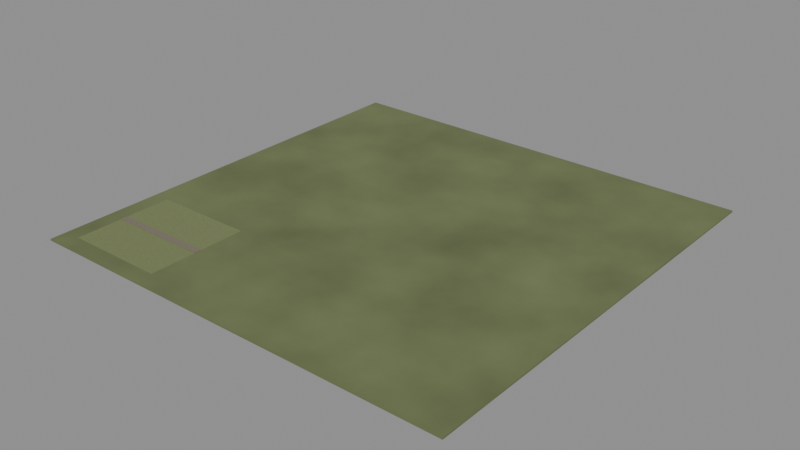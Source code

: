# Source: 00002.blend  (saved by Blender 4.5.90; exported with 4.5.12 LTS)
import bpy
from mathutils import Matrix  # noqa: F401  (used for matrix-valued properties, if any)

bpy.ops.wm.read_factory_settings(use_empty=True)
scene = bpy.context.scene
scene.name = 'Scene'

# ---- materials (node trees are filled in below, after node groups)
mat_world_soil = bpy.data.materials.new('world/Soil')
mat_world_soil.diffuse_color = (0.2, 0.24, 0.1, 1.0)
mat_area_0_0_settlement_soil = bpy.data.materials.new('area-0-0/Settlement soil')
mat_area_0_0_settlement_soil.diffuse_color = (0.2, 0.235, 0.1, 1.0)
mat_area_0_0_gravel = bpy.data.materials.new('area-0-0/Gravel')
mat_area_0_0_gravel.diffuse_color = (0.22, 0.19, 0.145, 1.0)

# ---- material node trees
mat_world_soil.use_nodes = True; mat_world_soil.node_tree.nodes.clear()
_N = mat_world_soil.node_tree.nodes; _L = mat_world_soil.node_tree.links
n0 = _N.new('ShaderNodeBsdfPrincipled'); n0.name = 'Principled BSDF'; n0.location = (-200, 100)
n0.inputs[2].default_value = 0.8
n1 = _N.new('ShaderNodeOutputMaterial'); n1.name = 'Material Output'; n1.location = (200, 100)
n2 = _N.new('ShaderNodeTexNoise'); n2.name = 'Noise Texture'; n2.location = (0, 0)
n2.inputs[3].default_value = 4.0
n3 = _N.new('ShaderNodeValToRGB'); n3.name = 'Color Ramp'; n3.location = (0, 0)
while len(n3.color_ramp.elements) > 1: n3.color_ramp.elements.remove(n3.color_ramp.elements[-1])
n3.color_ramp.elements[0].position = 0.0; n3.color_ramp.elements[0].color = (0.08, 0.096, 0.04, 1.0)
_e = n3.color_ramp.elements.new(1.0); _e.color = (0.2, 0.24, 0.1, 1.0)
n4 = _N.new('ShaderNodeBump'); n4.name = 'Bump'; n4.location = (0, 0)
n4.inputs[0].default_value = 0.2
n4.inputs[1].default_value = 0.035
_L.new(n0.outputs[0], n1.inputs[0])
_L.new(n2.outputs[0], n3.inputs[0])
_L.new(n3.outputs[0], n0.inputs[0])
_L.new(n2.outputs[0], n4.inputs[3])
_L.new(n4.outputs[0], n0.inputs[5])
n1.is_active_output = True
mat_area_0_0_settlement_soil.use_nodes = True; mat_area_0_0_settlement_soil.node_tree.nodes.clear()
_N = mat_area_0_0_settlement_soil.node_tree.nodes; _L = mat_area_0_0_settlement_soil.node_tree.links
n0 = _N.new('ShaderNodeBsdfPrincipled'); n0.name = 'Principled BSDF'; n0.location = (0, 0)
n1 = _N.new('ShaderNodeOutputMaterial'); n1.name = 'Material Output'; n1.location = (0, 0)
n2 = _N.new('ShaderNodeNewGeometry'); n2.name = 'World metre coordinates'; n2.location = (0, 0)
n3 = _N.new('ShaderNodeTexNoise'); n3.name = 'Surface color variation'; n3.location = (0, 0)
n3.inputs[2].default_value = 1.8
n3.inputs[3].default_value = 3.0
n4 = _N.new('ShaderNodeValToRGB'); n4.name = 'Color Ramp'; n4.location = (0, 0)
while len(n4.color_ramp.elements) > 1: n4.color_ramp.elements.remove(n4.color_ramp.elements[-1])
n4.color_ramp.elements[0].position = 0.15; n4.color_ramp.elements[0].color = (0.144, 0.1692, 0.072, 1.0)
_e = n4.color_ramp.elements.new(0.85); _e.color = (0.21, 0.2467, 0.105, 1.0)
n5 = _N.new('ShaderNodeTexNoise'); n5.name = 'Surface grain in metres'; n5.location = (0, 0)
n5.inputs[2].default_value = 65.0
n6 = _N.new('ShaderNodeBump'); n6.name = 'Surface relief'; n6.location = (0, 0)
n6.inputs[0].default_value = 0.18
n6.inputs[1].default_value = 0.006
n7 = _N.new('ShaderNodeMath'); n7.name = 'Surface roughness'; n7.location = (0, 0)
n7.operation = 'MULTIPLY_ADD'
n7.use_clamp = True
n7.inputs[1].default_value = 0.12
n7.inputs[2].default_value = 0.74
_L.new(n0.outputs[0], n1.inputs[0])
_L.new(n2.outputs[0], n3.inputs[0])
_L.new(n3.outputs[0], n4.inputs[0])
_L.new(n4.outputs[0], n0.inputs[0])
_L.new(n2.outputs[0], n5.inputs[0])
_L.new(n5.outputs[0], n6.inputs[3])
_L.new(n6.outputs[0], n0.inputs[5])
_L.new(n3.outputs[0], n7.inputs[0])
_L.new(n7.outputs[0], n0.inputs[2])
n1.is_active_output = True
mat_area_0_0_gravel.use_nodes = True; mat_area_0_0_gravel.node_tree.nodes.clear()
_N = mat_area_0_0_gravel.node_tree.nodes; _L = mat_area_0_0_gravel.node_tree.links
n0 = _N.new('ShaderNodeBsdfPrincipled'); n0.name = 'Principled BSDF'; n0.location = (0, 0)
n1 = _N.new('ShaderNodeOutputMaterial'); n1.name = 'Material Output'; n1.location = (0, 0)
n2 = _N.new('ShaderNodeNewGeometry'); n2.name = 'World metre coordinates'; n2.location = (0, 0)
n3 = _N.new('ShaderNodeTexNoise'); n3.name = 'Surface color variation'; n3.location = (0, 0)
n3.inputs[2].default_value = 1.8
n3.inputs[3].default_value = 3.0
n4 = _N.new('ShaderNodeValToRGB'); n4.name = 'Color Ramp'; n4.location = (0, 0)
while len(n4.color_ramp.elements) > 1: n4.color_ramp.elements.remove(n4.color_ramp.elements[-1])
n4.color_ramp.elements[0].position = 0.15; n4.color_ramp.elements[0].color = (0.1584, 0.1368, 0.1044, 1.0)
_e = n4.color_ramp.elements.new(0.85); _e.color = (0.231, 0.1995, 0.1523, 1.0)
n5 = _N.new('ShaderNodeTexNoise'); n5.name = 'Surface grain in metres'; n5.location = (0, 0)
n5.inputs[2].default_value = 65.0
n6 = _N.new('ShaderNodeBump'); n6.name = 'Surface relief'; n6.location = (0, 0)
n6.inputs[0].default_value = 0.18
n6.inputs[1].default_value = 0.006
n7 = _N.new('ShaderNodeMath'); n7.name = 'Surface roughness'; n7.location = (0, 0)
n7.operation = 'MULTIPLY_ADD'
n7.use_clamp = True
n7.inputs[1].default_value = 0.12
n7.inputs[2].default_value = 0.74
_L.new(n0.outputs[0], n1.inputs[0])
_L.new(n2.outputs[0], n3.inputs[0])
_L.new(n3.outputs[0], n4.inputs[0])
_L.new(n4.outputs[0], n0.inputs[0])
_L.new(n2.outputs[0], n5.inputs[0])
_L.new(n5.outputs[0], n6.inputs[3])
_L.new(n6.outputs[0], n0.inputs[5])
_L.new(n3.outputs[0], n7.inputs[0])
_L.new(n7.outputs[0], n0.inputs[2])
n1.is_active_output = True

# ---- meshes
me_world_ground = bpy.data.meshes.new('world/Ground')
me_world_ground.from_pydata([(-130.0, -130.0, -1.2), (130.0, -130.0, -1.2), (130.0, 130.0, -1.2), (-130.0, 130.0, -1.2), (-130.0, -130.0, -0.2), (130.0, -130.0, -0.2), (130.0, 130.0, -0.2), (-130.0, 130.0, -0.2)], [], [(0, 3, 2, 1), (4, 5, 6, 7), (0, 1, 5, 4), (1, 2, 6, 5), (2, 3, 7, 6), (3, 0, 4, 7)])
me_world_ground.materials.append(mat_world_soil)
me_world_ground.update()
me_area_0_0_block_ground = bpy.data.meshes.new('area-0-0/Block ground')
me_area_0_0_block_ground.from_pydata([(-120.0, -120.0, -0.39), (-60.0, -120.0, -0.39), (-60.0, -60.0, -0.39), (-120.0, -60.0, -0.39), (-120.0, -120.0, -0.19), (-60.0, -120.0, -0.19), (-60.0, -60.0, -0.19), (-120.0, -60.0, -0.19)], [], [(0, 3, 2, 1), (4, 5, 6, 7), (0, 1, 5, 4), (1, 2, 6, 5), (2, 3, 7, 6), (3, 0, 4, 7)])
me_area_0_0_block_ground.materials.append(mat_area_0_0_settlement_soil)
me_area_0_0_block_ground.update()
me_area_0_0_east_west_road = bpy.data.meshes.new('area-0-0/East west road')
me_area_0_0_east_west_road.from_pydata([(-120.0, -92.0, -0.15), (-60.0, -92.0, -0.15), (-60.0, -88.0, -0.15), (-120.0, -88.0, -0.15), (-120.0, -92.0, 0.03), (-60.0, -92.0, 0.03), (-60.0, -88.0, 0.03), (-120.0, -88.0, 0.03)], [], [(0, 3, 2, 1), (4, 5, 6, 7), (0, 1, 5, 4), (1, 2, 6, 5), (2, 3, 7, 6), (3, 0, 4, 7)])
me_area_0_0_east_west_road.materials.append(mat_area_0_0_gravel)
me_area_0_0_east_west_road.update()

# ---- objects
ob_world_ground = bpy.data.objects.new('world/Ground', me_world_ground)
ob_area_0_0_block_ground = bpy.data.objects.new('area-0-0/Block ground', me_area_0_0_block_ground)
ob_area_0_0_east_west_road = bpy.data.objects.new('area-0-0/East west road', me_area_0_0_east_west_road)

# ---- transforms, parenting, visibility, modifiers, constraints
ob_world_ground.location = (0.0, 0.0, 0.0)
ob_area_0_0_block_ground.location = (0.0, 0.0, 0.0)
ob_area_0_0_east_west_road.location = (0.0, 0.0, 0.0)

# ---- collection membership
scene.collection.objects.link(ob_world_ground)
scene.collection.objects.link(ob_area_0_0_block_ground)
scene.collection.objects.link(ob_area_0_0_east_west_road)

# ---- scene / render settings (as saved in the file)
scene.frame_start = 1; scene.frame_end = 250; scene.frame_set(1)
scene.render.engine = 'BLENDER_EEVEE_NEXT'
bpy.context.view_layer.update()

# ---- added for rendering (the .blend has no active camera and no usable light): camera, sun + grey world if the file has none
cam_auto = bpy.data.cameras.new('AutoCamera')
cam_auto.lens = 50.0
cam_auto.sensor_width = 36.0
cam_auto.clip_end = 5970.54
ob_auto_camera = bpy.data.objects.new('AutoCamera', cam_auto)
scene.collection.objects.link(ob_auto_camera)
ob_auto_camera.location = (340.203, -408.243, 271.577)
ob_auto_camera.rotation_euler = (1.09748, -7.21219e-08, 0.694738)
scene.camera = ob_auto_camera
light_auto_sun = bpy.data.lights.new('AutoSun', 'SUN')
light_auto_sun.energy = 3.0
light_auto_sun.angle = 0.0523599
ob_auto_sun = bpy.data.objects.new('AutoSun', light_auto_sun)
scene.collection.objects.link(ob_auto_sun)
ob_auto_sun.rotation_euler = (0.872665, 0.174533, 0.523599)
if scene.world is None:
    world_auto = bpy.data.worlds.new('AutoWorld')
    world_auto.color = (0.3, 0.3, 0.3)
    scene.world = world_auto
bpy.context.view_layer.update()
